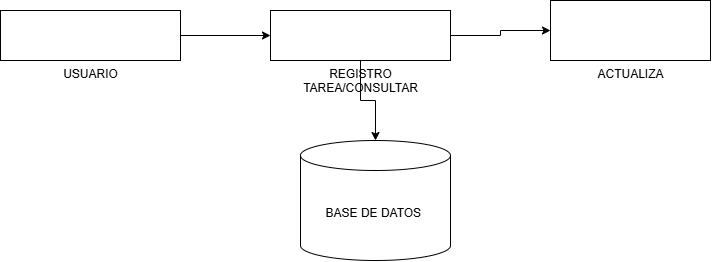

The diagram above was exported from draw.io. Its source (the exported page's mxGraphModel, read from the mxfile embedded in the PNG):
<mxGraphModel dx="1333" dy="571" grid="1" gridSize="10" guides="1" tooltips="1" connect="1" arrows="1" fold="1" page="1" pageScale="1" pageWidth="827" pageHeight="1169" math="0" shadow="0">
  <root>
    <mxCell id="0" />
    <mxCell id="1" parent="0" />
    <mxCell id="JP6HxDKSRZ16cOvKtdmO-7" edge="1" parent="1" source="JP6HxDKSRZ16cOvKtdmO-2" style="edgeStyle=orthogonalEdgeStyle;rounded=0;orthogonalLoop=1;jettySize=auto;html=1;" target="JP6HxDKSRZ16cOvKtdmO-6" value="">
      <mxGeometry relative="1" as="geometry" />
    </mxCell>
    <mxCell id="JP6HxDKSRZ16cOvKtdmO-2" parent="1" style="verticalLabelPosition=bottom;verticalAlign=top;html=1;shape=mxgraph.basic.rect;fillColor2=none;strokeWidth=1;size=20;indent=5;" value="USUARIO" vertex="1">
      <mxGeometry height="50" width="180" y="250" as="geometry" />
    </mxCell>
    <mxCell id="JP6HxDKSRZ16cOvKtdmO-4" parent="1" style="verticalLabelPosition=bottom;verticalAlign=top;html=1;shape=mxgraph.basic.rect;fillColor2=none;strokeWidth=1;size=20;indent=5;" value="ACTUALIZA" vertex="1">
      <mxGeometry height="60" width="160" x="550" y="240" as="geometry" />
    </mxCell>
    <mxCell id="JP6HxDKSRZ16cOvKtdmO-5" parent="1" style="shape=cylinder3;whiteSpace=wrap;html=1;boundedLbl=1;backgroundOutline=1;size=15;" value="BASE DE DATOS&amp;nbsp;" vertex="1">
      <mxGeometry height="120" width="150" x="300" y="380" as="geometry" />
    </mxCell>
    <mxCell id="JP6HxDKSRZ16cOvKtdmO-8" edge="1" parent="1" source="JP6HxDKSRZ16cOvKtdmO-6" style="edgeStyle=orthogonalEdgeStyle;rounded=0;orthogonalLoop=1;jettySize=auto;html=1;" target="JP6HxDKSRZ16cOvKtdmO-5" value="">
      <mxGeometry relative="1" as="geometry" />
    </mxCell>
    <mxCell id="JP6HxDKSRZ16cOvKtdmO-9" edge="1" parent="1" source="JP6HxDKSRZ16cOvKtdmO-6" style="edgeStyle=orthogonalEdgeStyle;rounded=0;orthogonalLoop=1;jettySize=auto;html=1;" target="JP6HxDKSRZ16cOvKtdmO-4" value="">
      <mxGeometry relative="1" as="geometry" />
    </mxCell>
    <mxCell id="JP6HxDKSRZ16cOvKtdmO-6" parent="1" style="verticalLabelPosition=bottom;verticalAlign=top;html=1;shape=mxgraph.basic.rect;fillColor2=none;strokeWidth=1;size=20;indent=5;" value="REGISTRO&lt;div&gt;TAREA/CONSULTAR&lt;/div&gt;" vertex="1">
      <mxGeometry height="50" width="180" x="270" y="250" as="geometry" />
    </mxCell>
  </root>
</mxGraphModel>